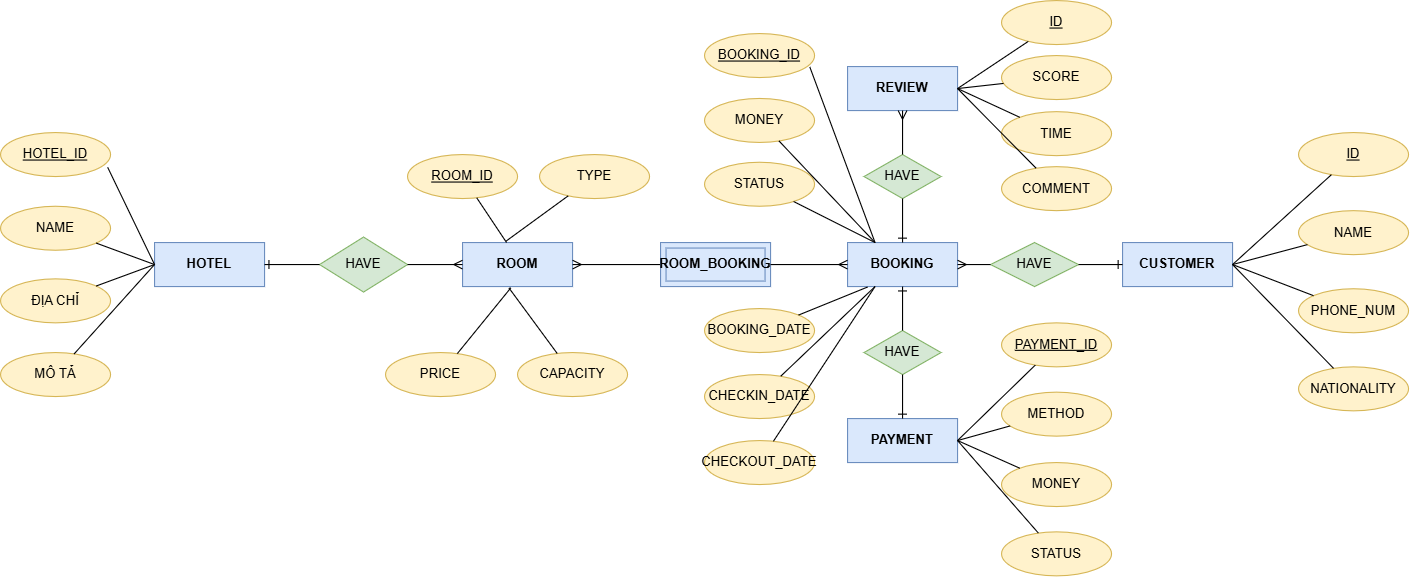

The diagram above was exported from draw.io. Its source (the exported page's mxGraphModel, read from the mxfile embedded in the PNG):
<mxGraphModel dx="1721" dy="746" grid="1" gridSize="10" guides="1" tooltips="1" connect="1" arrows="1" fold="1" page="1" pageScale="1" pageWidth="850" pageHeight="1100" math="0" shadow="0">
  <root>
    <mxCell id="0" />
    <mxCell id="1" parent="0" />
    <mxCell id="fpTfokF6LOI6YD7rizPR-1" value="HOTEL" style="whiteSpace=wrap;html=1;align=center;fillColor=#dae8fc;strokeColor=#6c8ebf;fontStyle=1" parent="1" vertex="1">
      <mxGeometry x="200" y="220" width="100" height="40" as="geometry" />
    </mxCell>
    <mxCell id="fpTfokF6LOI6YD7rizPR-2" value="ROOM" style="whiteSpace=wrap;html=1;align=center;fillColor=#dae8fc;strokeColor=#6c8ebf;fontStyle=1" parent="1" vertex="1">
      <mxGeometry x="480" y="220" width="100" height="40" as="geometry" />
    </mxCell>
    <mxCell id="fpTfokF6LOI6YD7rizPR-3" value="CUSTOMER" style="whiteSpace=wrap;html=1;align=center;fillColor=#dae8fc;strokeColor=#6c8ebf;fontStyle=1" parent="1" vertex="1">
      <mxGeometry x="1080" y="220" width="100" height="40" as="geometry" />
    </mxCell>
    <mxCell id="XhE5uGxivkPRHGgCkIUs-1" value="BOOKING" style="whiteSpace=wrap;html=1;align=center;fillColor=#dae8fc;strokeColor=#6c8ebf;fontStyle=1" parent="1" vertex="1">
      <mxGeometry x="830" y="220" width="100" height="40" as="geometry" />
    </mxCell>
    <mxCell id="XhE5uGxivkPRHGgCkIUs-2" value="PAYMENT" style="whiteSpace=wrap;html=1;align=center;fillColor=#dae8fc;strokeColor=#6c8ebf;fontStyle=1" parent="1" vertex="1">
      <mxGeometry x="830" y="380" width="100" height="40" as="geometry" />
    </mxCell>
    <mxCell id="XhE5uGxivkPRHGgCkIUs-3" value="REVIEW" style="whiteSpace=wrap;html=1;align=center;fillColor=#dae8fc;strokeColor=#6c8ebf;fontStyle=1" parent="1" vertex="1">
      <mxGeometry x="830" y="60" width="100" height="40" as="geometry" />
    </mxCell>
    <mxCell id="XhE5uGxivkPRHGgCkIUs-4" value="HAVE" style="shape=rhombus;perimeter=rhombusPerimeter;whiteSpace=wrap;html=1;align=center;fillColor=#d5e8d4;strokeColor=#82b366;" parent="1" vertex="1">
      <mxGeometry x="350" y="215" width="80" height="50" as="geometry" />
    </mxCell>
    <mxCell id="XhE5uGxivkPRHGgCkIUs-5" value="" style="fontSize=12;html=1;endArrow=ERmany;rounded=0;entryX=0;entryY=0.5;entryDx=0;entryDy=0;exitX=1;exitY=0.5;exitDx=0;exitDy=0;" parent="1" source="XhE5uGxivkPRHGgCkIUs-4" target="fpTfokF6LOI6YD7rizPR-2" edge="1">
      <mxGeometry width="100" height="100" relative="1" as="geometry">
        <mxPoint x="440" y="280" as="sourcePoint" />
        <mxPoint x="540" y="180" as="targetPoint" />
      </mxGeometry>
    </mxCell>
    <mxCell id="XhE5uGxivkPRHGgCkIUs-6" value="" style="fontSize=12;html=1;endArrow=ERone;endFill=1;rounded=0;entryX=1;entryY=0.5;entryDx=0;entryDy=0;exitX=0;exitY=0.5;exitDx=0;exitDy=0;" parent="1" source="XhE5uGxivkPRHGgCkIUs-4" target="fpTfokF6LOI6YD7rizPR-1" edge="1">
      <mxGeometry width="100" height="100" relative="1" as="geometry">
        <mxPoint x="440" y="280" as="sourcePoint" />
        <mxPoint x="540" y="180" as="targetPoint" />
      </mxGeometry>
    </mxCell>
    <mxCell id="XhE5uGxivkPRHGgCkIUs-7" value="HAVE" style="shape=rhombus;perimeter=rhombusPerimeter;whiteSpace=wrap;html=1;align=center;fillColor=#d5e8d4;strokeColor=#82b366;" parent="1" vertex="1">
      <mxGeometry x="960" y="220" width="80" height="40" as="geometry" />
    </mxCell>
    <mxCell id="XhE5uGxivkPRHGgCkIUs-8" value="" style="fontSize=12;html=1;endArrow=ERmany;rounded=0;entryX=1;entryY=0.5;entryDx=0;entryDy=0;exitX=0;exitY=0.5;exitDx=0;exitDy=0;" parent="1" source="XhE5uGxivkPRHGgCkIUs-7" target="XhE5uGxivkPRHGgCkIUs-1" edge="1">
      <mxGeometry width="100" height="100" relative="1" as="geometry">
        <mxPoint x="620" y="240" as="sourcePoint" />
        <mxPoint x="670" y="240" as="targetPoint" />
      </mxGeometry>
    </mxCell>
    <mxCell id="XhE5uGxivkPRHGgCkIUs-9" value="" style="fontSize=12;html=1;endArrow=ERone;endFill=1;rounded=0;entryX=0;entryY=0.5;entryDx=0;entryDy=0;" parent="1" source="XhE5uGxivkPRHGgCkIUs-7" target="fpTfokF6LOI6YD7rizPR-3" edge="1">
      <mxGeometry width="100" height="100" relative="1" as="geometry">
        <mxPoint x="540" y="280" as="sourcePoint" />
        <mxPoint x="1050" y="280" as="targetPoint" />
      </mxGeometry>
    </mxCell>
    <mxCell id="XhE5uGxivkPRHGgCkIUs-10" value="" style="fontSize=12;html=1;endArrow=ERmany;rounded=0;entryX=1;entryY=0.5;entryDx=0;entryDy=0;exitX=0;exitY=0.5;exitDx=0;exitDy=0;" parent="1" target="fpTfokF6LOI6YD7rizPR-2" edge="1">
      <mxGeometry width="100" height="100" relative="1" as="geometry">
        <mxPoint x="670" y="240" as="sourcePoint" />
        <mxPoint x="1060" y="260" as="targetPoint" />
      </mxGeometry>
    </mxCell>
    <mxCell id="XhE5uGxivkPRHGgCkIUs-15" value="HAVE" style="shape=rhombus;perimeter=rhombusPerimeter;whiteSpace=wrap;html=1;align=center;fillColor=#d5e8d4;strokeColor=#82b366;" parent="1" vertex="1">
      <mxGeometry x="845" y="300" width="70" height="40" as="geometry" />
    </mxCell>
    <mxCell id="XhE5uGxivkPRHGgCkIUs-16" value="" style="fontSize=12;html=1;endArrow=ERone;endFill=1;rounded=0;entryX=0.5;entryY=0;entryDx=0;entryDy=0;exitX=0.5;exitY=1;exitDx=0;exitDy=0;" parent="1" source="XhE5uGxivkPRHGgCkIUs-15" target="XhE5uGxivkPRHGgCkIUs-2" edge="1">
      <mxGeometry width="100" height="100" relative="1" as="geometry">
        <mxPoint x="850" y="300" as="sourcePoint" />
        <mxPoint x="820" y="300" as="targetPoint" />
      </mxGeometry>
    </mxCell>
    <mxCell id="XhE5uGxivkPRHGgCkIUs-17" value="" style="fontSize=12;html=1;endArrow=ERone;endFill=1;rounded=0;entryX=0.5;entryY=1;entryDx=0;entryDy=0;exitX=0.5;exitY=0;exitDx=0;exitDy=0;" parent="1" source="XhE5uGxivkPRHGgCkIUs-15" target="XhE5uGxivkPRHGgCkIUs-1" edge="1">
      <mxGeometry width="100" height="100" relative="1" as="geometry">
        <mxPoint x="900" y="390" as="sourcePoint" />
        <mxPoint x="900" y="430" as="targetPoint" />
      </mxGeometry>
    </mxCell>
    <mxCell id="XhE5uGxivkPRHGgCkIUs-18" value="HAVE" style="shape=rhombus;perimeter=rhombusPerimeter;whiteSpace=wrap;html=1;align=center;fillColor=#d5e8d4;strokeColor=#82b366;" parent="1" vertex="1">
      <mxGeometry x="845" y="140" width="70" height="40" as="geometry" />
    </mxCell>
    <mxCell id="XhE5uGxivkPRHGgCkIUs-19" value="" style="fontSize=12;html=1;endArrow=ERmany;rounded=0;entryX=0.5;entryY=1;entryDx=0;entryDy=0;" parent="1" source="XhE5uGxivkPRHGgCkIUs-18" target="XhE5uGxivkPRHGgCkIUs-3" edge="1">
      <mxGeometry width="100" height="100" relative="1" as="geometry">
        <mxPoint x="980" y="240" as="sourcePoint" />
        <mxPoint x="950" y="240" as="targetPoint" />
      </mxGeometry>
    </mxCell>
    <mxCell id="XhE5uGxivkPRHGgCkIUs-20" value="" style="fontSize=12;html=1;endArrow=ERone;endFill=1;rounded=0;exitX=0.5;exitY=1;exitDx=0;exitDy=0;" parent="1" source="XhE5uGxivkPRHGgCkIUs-18" target="XhE5uGxivkPRHGgCkIUs-1" edge="1">
      <mxGeometry width="100" height="100" relative="1" as="geometry">
        <mxPoint x="1110" y="260" as="sourcePoint" />
        <mxPoint x="1150" y="260" as="targetPoint" />
      </mxGeometry>
    </mxCell>
    <mxCell id="rOvNS6hfO3OWW5Na2djs-1" value="ROOM_BOOKING" style="shape=ext;margin=3;double=1;whiteSpace=wrap;html=1;align=center;fillColor=#dae8fc;strokeColor=#6c8ebf;fontStyle=1" vertex="1" parent="1">
      <mxGeometry x="660" y="220" width="100" height="40" as="geometry" />
    </mxCell>
    <mxCell id="rOvNS6hfO3OWW5Na2djs-3" value="" style="fontSize=12;html=1;endArrow=ERmany;rounded=0;entryX=0;entryY=0.5;entryDx=0;entryDy=0;exitX=1;exitY=0.5;exitDx=0;exitDy=0;" edge="1" parent="1" source="rOvNS6hfO3OWW5Na2djs-1" target="XhE5uGxivkPRHGgCkIUs-1">
      <mxGeometry width="100" height="100" relative="1" as="geometry">
        <mxPoint x="760" y="250" as="sourcePoint" />
        <mxPoint x="670" y="250" as="targetPoint" />
      </mxGeometry>
    </mxCell>
    <mxCell id="rOvNS6hfO3OWW5Na2djs-4" value="HOTEL_ID" style="ellipse;whiteSpace=wrap;html=1;align=center;fontStyle=4;fillColor=#fff2cc;strokeColor=#d6b656;" vertex="1" parent="1">
      <mxGeometry x="60" y="120" width="100" height="40" as="geometry" />
    </mxCell>
    <mxCell id="rOvNS6hfO3OWW5Na2djs-5" value="NAME" style="ellipse;whiteSpace=wrap;html=1;align=center;fillColor=#fff2cc;strokeColor=#d6b656;" vertex="1" parent="1">
      <mxGeometry x="60" y="187" width="100" height="40" as="geometry" />
    </mxCell>
    <mxCell id="rOvNS6hfO3OWW5Na2djs-6" value="ĐỊA CHỈ" style="ellipse;whiteSpace=wrap;html=1;align=center;fillColor=#fff2cc;strokeColor=#d6b656;" vertex="1" parent="1">
      <mxGeometry x="60" y="253" width="100" height="40" as="geometry" />
    </mxCell>
    <mxCell id="rOvNS6hfO3OWW5Na2djs-7" value="MÔ TẢ" style="ellipse;whiteSpace=wrap;html=1;align=center;fillColor=#fff2cc;strokeColor=#d6b656;" vertex="1" parent="1">
      <mxGeometry x="60" y="320" width="100" height="40" as="geometry" />
    </mxCell>
    <mxCell id="rOvNS6hfO3OWW5Na2djs-8" value="" style="endArrow=none;html=1;rounded=0;entryX=0;entryY=0.5;entryDx=0;entryDy=0;exitX=0.974;exitY=0.791;exitDx=0;exitDy=0;exitPerimeter=0;" edge="1" parent="1" source="rOvNS6hfO3OWW5Na2djs-4" target="fpTfokF6LOI6YD7rizPR-1">
      <mxGeometry relative="1" as="geometry">
        <mxPoint x="170" y="110" as="sourcePoint" />
        <mxPoint x="330" y="110" as="targetPoint" />
      </mxGeometry>
    </mxCell>
    <mxCell id="rOvNS6hfO3OWW5Na2djs-9" value="" style="endArrow=none;html=1;rounded=0;entryX=0;entryY=0.5;entryDx=0;entryDy=0;" edge="1" parent="1" source="rOvNS6hfO3OWW5Na2djs-5" target="fpTfokF6LOI6YD7rizPR-1">
      <mxGeometry relative="1" as="geometry">
        <mxPoint x="150" y="195" as="sourcePoint" />
        <mxPoint x="310" y="195" as="targetPoint" />
      </mxGeometry>
    </mxCell>
    <mxCell id="rOvNS6hfO3OWW5Na2djs-10" value="" style="endArrow=none;html=1;rounded=0;entryX=0;entryY=0.5;entryDx=0;entryDy=0;" edge="1" parent="1" source="rOvNS6hfO3OWW5Na2djs-6" target="fpTfokF6LOI6YD7rizPR-1">
      <mxGeometry relative="1" as="geometry">
        <mxPoint x="170" y="260" as="sourcePoint" />
        <mxPoint x="330" y="260" as="targetPoint" />
      </mxGeometry>
    </mxCell>
    <mxCell id="rOvNS6hfO3OWW5Na2djs-11" value="" style="endArrow=none;html=1;rounded=0;entryX=0;entryY=0.5;entryDx=0;entryDy=0;" edge="1" parent="1" source="rOvNS6hfO3OWW5Na2djs-7" target="fpTfokF6LOI6YD7rizPR-1">
      <mxGeometry relative="1" as="geometry">
        <mxPoint x="170" y="330" as="sourcePoint" />
        <mxPoint x="330" y="330" as="targetPoint" />
      </mxGeometry>
    </mxCell>
    <mxCell id="rOvNS6hfO3OWW5Na2djs-12" value="ROOM_ID" style="ellipse;whiteSpace=wrap;html=1;align=center;fontStyle=4;fillColor=#fff2cc;strokeColor=#d6b656;" vertex="1" parent="1">
      <mxGeometry x="430" y="140" width="100" height="40" as="geometry" />
    </mxCell>
    <mxCell id="rOvNS6hfO3OWW5Na2djs-13" value="TYPE" style="ellipse;whiteSpace=wrap;html=1;align=center;fillColor=#fff2cc;strokeColor=#d6b656;" vertex="1" parent="1">
      <mxGeometry x="550" y="140" width="100" height="40" as="geometry" />
    </mxCell>
    <mxCell id="rOvNS6hfO3OWW5Na2djs-14" value="PRICE" style="ellipse;whiteSpace=wrap;html=1;align=center;fillColor=#fff2cc;strokeColor=#d6b656;" vertex="1" parent="1">
      <mxGeometry x="410" y="320" width="100" height="40" as="geometry" />
    </mxCell>
    <mxCell id="rOvNS6hfO3OWW5Na2djs-15" value="CAPACITY" style="ellipse;whiteSpace=wrap;html=1;align=center;fillColor=#fff2cc;strokeColor=#d6b656;" vertex="1" parent="1">
      <mxGeometry x="530" y="320" width="100" height="40" as="geometry" />
    </mxCell>
    <mxCell id="rOvNS6hfO3OWW5Na2djs-16" value="" style="endArrow=none;html=1;rounded=0;entryX=0.4;entryY=0;entryDx=0;entryDy=0;entryPerimeter=0;" edge="1" parent="1" source="rOvNS6hfO3OWW5Na2djs-12" target="fpTfokF6LOI6YD7rizPR-2">
      <mxGeometry relative="1" as="geometry">
        <mxPoint x="460" y="180" as="sourcePoint" />
        <mxPoint x="460" y="340" as="targetPoint" />
      </mxGeometry>
    </mxCell>
    <mxCell id="rOvNS6hfO3OWW5Na2djs-17" value="" style="endArrow=none;html=1;rounded=0;entryX=0.396;entryY=-0.033;entryDx=0;entryDy=0;entryPerimeter=0;" edge="1" parent="1" source="rOvNS6hfO3OWW5Na2djs-13" target="fpTfokF6LOI6YD7rizPR-2">
      <mxGeometry relative="1" as="geometry">
        <mxPoint x="580" y="180" as="sourcePoint" />
        <mxPoint x="530" y="210" as="targetPoint" />
      </mxGeometry>
    </mxCell>
    <mxCell id="rOvNS6hfO3OWW5Na2djs-18" value="" style="endArrow=none;html=1;rounded=0;entryX=0.439;entryY=1.029;entryDx=0;entryDy=0;entryPerimeter=0;" edge="1" parent="1" source="rOvNS6hfO3OWW5Na2djs-14" target="fpTfokF6LOI6YD7rizPR-2">
      <mxGeometry relative="1" as="geometry">
        <mxPoint x="460" y="160" as="sourcePoint" />
        <mxPoint x="460" y="160" as="targetPoint" />
      </mxGeometry>
    </mxCell>
    <mxCell id="rOvNS6hfO3OWW5Na2djs-19" value="" style="endArrow=none;html=1;rounded=0;entryX=0.421;entryY=1.029;entryDx=0;entryDy=0;entryPerimeter=0;" edge="1" parent="1" source="rOvNS6hfO3OWW5Na2djs-15" target="fpTfokF6LOI6YD7rizPR-2">
      <mxGeometry relative="1" as="geometry">
        <mxPoint x="580" y="160" as="sourcePoint" />
        <mxPoint x="580" y="160" as="targetPoint" />
      </mxGeometry>
    </mxCell>
    <mxCell id="rOvNS6hfO3OWW5Na2djs-20" value="ID" style="ellipse;whiteSpace=wrap;html=1;align=center;fontStyle=4;fillColor=#fff2cc;strokeColor=#d6b656;" vertex="1" parent="1">
      <mxGeometry x="1240" y="120" width="100" height="40" as="geometry" />
    </mxCell>
    <mxCell id="rOvNS6hfO3OWW5Na2djs-21" value="NAME" style="ellipse;whiteSpace=wrap;html=1;align=center;fillColor=#fff2cc;strokeColor=#d6b656;" vertex="1" parent="1">
      <mxGeometry x="1240" y="191" width="100" height="40" as="geometry" />
    </mxCell>
    <mxCell id="rOvNS6hfO3OWW5Na2djs-22" value="PHONE_NUM" style="ellipse;whiteSpace=wrap;html=1;align=center;fillColor=#fff2cc;strokeColor=#d6b656;" vertex="1" parent="1">
      <mxGeometry x="1240" y="262" width="100" height="40" as="geometry" />
    </mxCell>
    <mxCell id="rOvNS6hfO3OWW5Na2djs-23" value="NATIONALITY" style="ellipse;whiteSpace=wrap;html=1;align=center;fillColor=#fff2cc;strokeColor=#d6b656;" vertex="1" parent="1">
      <mxGeometry x="1240" y="333" width="100" height="40" as="geometry" />
    </mxCell>
    <mxCell id="rOvNS6hfO3OWW5Na2djs-24" value="" style="endArrow=none;html=1;rounded=0;entryX=1;entryY=0.5;entryDx=0;entryDy=0;" edge="1" parent="1" source="rOvNS6hfO3OWW5Na2djs-20" target="fpTfokF6LOI6YD7rizPR-3">
      <mxGeometry relative="1" as="geometry">
        <mxPoint x="1100" y="167" as="sourcePoint" />
        <mxPoint x="1100" y="167" as="targetPoint" />
      </mxGeometry>
    </mxCell>
    <mxCell id="rOvNS6hfO3OWW5Na2djs-25" value="" style="endArrow=none;html=1;rounded=0;" edge="1" parent="1" source="rOvNS6hfO3OWW5Na2djs-21">
      <mxGeometry relative="1" as="geometry">
        <mxPoint x="1100" y="240" as="sourcePoint" />
        <mxPoint x="1180" y="240" as="targetPoint" />
      </mxGeometry>
    </mxCell>
    <mxCell id="rOvNS6hfO3OWW5Na2djs-26" value="" style="endArrow=none;html=1;rounded=0;entryX=1;entryY=0.5;entryDx=0;entryDy=0;" edge="1" parent="1" source="rOvNS6hfO3OWW5Na2djs-22" target="fpTfokF6LOI6YD7rizPR-3">
      <mxGeometry relative="1" as="geometry">
        <mxPoint x="1100" y="313" as="sourcePoint" />
        <mxPoint x="1100" y="313" as="targetPoint" />
      </mxGeometry>
    </mxCell>
    <mxCell id="rOvNS6hfO3OWW5Na2djs-27" value="" style="endArrow=none;html=1;rounded=0;" edge="1" parent="1" source="rOvNS6hfO3OWW5Na2djs-23">
      <mxGeometry relative="1" as="geometry">
        <mxPoint x="1100" y="380" as="sourcePoint" />
        <mxPoint x="1180" y="240" as="targetPoint" />
      </mxGeometry>
    </mxCell>
    <mxCell id="rOvNS6hfO3OWW5Na2djs-28" value="ID" style="ellipse;whiteSpace=wrap;html=1;align=center;fontStyle=4;fillColor=#fff2cc;strokeColor=#d6b656;" vertex="1" parent="1">
      <mxGeometry x="970" width="100" height="40" as="geometry" />
    </mxCell>
    <mxCell id="rOvNS6hfO3OWW5Na2djs-29" value="SCORE" style="ellipse;whiteSpace=wrap;html=1;align=center;fillColor=#fff2cc;strokeColor=#d6b656;" vertex="1" parent="1">
      <mxGeometry x="970" y="50" width="100" height="40" as="geometry" />
    </mxCell>
    <mxCell id="rOvNS6hfO3OWW5Na2djs-30" value="TIME" style="ellipse;whiteSpace=wrap;html=1;align=center;fillColor=#fff2cc;strokeColor=#d6b656;" vertex="1" parent="1">
      <mxGeometry x="970" y="101" width="100" height="40" as="geometry" />
    </mxCell>
    <mxCell id="rOvNS6hfO3OWW5Na2djs-31" value="COMMENT" style="ellipse;whiteSpace=wrap;html=1;align=center;fillColor=#fff2cc;strokeColor=#d6b656;" vertex="1" parent="1">
      <mxGeometry x="970" y="151" width="100" height="40" as="geometry" />
    </mxCell>
    <mxCell id="rOvNS6hfO3OWW5Na2djs-32" value="" style="endArrow=none;html=1;rounded=0;entryX=1;entryY=0.5;entryDx=0;entryDy=0;" edge="1" parent="1" source="rOvNS6hfO3OWW5Na2djs-28" target="XhE5uGxivkPRHGgCkIUs-3">
      <mxGeometry relative="1" as="geometry">
        <mxPoint x="790" y="30" as="sourcePoint" />
        <mxPoint x="790" y="30" as="targetPoint" />
      </mxGeometry>
    </mxCell>
    <mxCell id="rOvNS6hfO3OWW5Na2djs-33" value="" style="endArrow=none;html=1;rounded=0;" edge="1" parent="1" source="rOvNS6hfO3OWW5Na2djs-29">
      <mxGeometry relative="1" as="geometry">
        <mxPoint x="790" y="80" as="sourcePoint" />
        <mxPoint x="930" y="80" as="targetPoint" />
      </mxGeometry>
    </mxCell>
    <mxCell id="rOvNS6hfO3OWW5Na2djs-35" value="" style="endArrow=none;html=1;rounded=0;entryX=1;entryY=0.5;entryDx=0;entryDy=0;" edge="1" parent="1" source="rOvNS6hfO3OWW5Na2djs-30" target="XhE5uGxivkPRHGgCkIUs-3">
      <mxGeometry relative="1" as="geometry">
        <mxPoint x="860" y="130" as="sourcePoint" />
        <mxPoint x="860" y="130" as="targetPoint" />
      </mxGeometry>
    </mxCell>
    <mxCell id="rOvNS6hfO3OWW5Na2djs-36" value="" style="endArrow=none;html=1;rounded=0;entryX=1;entryY=0.5;entryDx=0;entryDy=0;" edge="1" parent="1" source="rOvNS6hfO3OWW5Na2djs-31" target="XhE5uGxivkPRHGgCkIUs-3">
      <mxGeometry relative="1" as="geometry">
        <mxPoint x="800" y="180" as="sourcePoint" />
        <mxPoint x="940" y="80" as="targetPoint" />
      </mxGeometry>
    </mxCell>
    <mxCell id="rOvNS6hfO3OWW5Na2djs-37" value="METHOD" style="ellipse;whiteSpace=wrap;html=1;align=center;fillColor=#fff2cc;strokeColor=#d6b656;" vertex="1" parent="1">
      <mxGeometry x="970" y="356" width="100" height="40" as="geometry" />
    </mxCell>
    <mxCell id="rOvNS6hfO3OWW5Na2djs-38" value="PAYMENT_ID" style="ellipse;whiteSpace=wrap;html=1;align=center;fontStyle=4;fillColor=#fff2cc;strokeColor=#d6b656;" vertex="1" parent="1">
      <mxGeometry x="970" y="293" width="100" height="40" as="geometry" />
    </mxCell>
    <mxCell id="rOvNS6hfO3OWW5Na2djs-39" value="MONEY" style="ellipse;whiteSpace=wrap;html=1;align=center;fillColor=#fff2cc;strokeColor=#d6b656;" vertex="1" parent="1">
      <mxGeometry x="970" y="420" width="100" height="40" as="geometry" />
    </mxCell>
    <mxCell id="rOvNS6hfO3OWW5Na2djs-40" value="STATUS" style="ellipse;whiteSpace=wrap;html=1;align=center;fillColor=#fff2cc;strokeColor=#d6b656;" vertex="1" parent="1">
      <mxGeometry x="970" y="483" width="100" height="40" as="geometry" />
    </mxCell>
    <mxCell id="rOvNS6hfO3OWW5Na2djs-41" value="" style="endArrow=none;html=1;rounded=0;entryX=1;entryY=0.5;entryDx=0;entryDy=0;" edge="1" parent="1" source="rOvNS6hfO3OWW5Na2djs-38" target="XhE5uGxivkPRHGgCkIUs-2">
      <mxGeometry relative="1" as="geometry">
        <mxPoint x="820" y="330" as="sourcePoint" />
        <mxPoint x="820" y="330" as="targetPoint" />
      </mxGeometry>
    </mxCell>
    <mxCell id="rOvNS6hfO3OWW5Na2djs-42" value="" style="endArrow=none;html=1;rounded=0;entryX=1;entryY=0.5;entryDx=0;entryDy=0;" edge="1" parent="1" source="rOvNS6hfO3OWW5Na2djs-37" target="XhE5uGxivkPRHGgCkIUs-2">
      <mxGeometry relative="1" as="geometry">
        <mxPoint x="820" y="393" as="sourcePoint" />
        <mxPoint x="820" y="393" as="targetPoint" />
      </mxGeometry>
    </mxCell>
    <mxCell id="rOvNS6hfO3OWW5Na2djs-43" value="" style="endArrow=none;html=1;rounded=0;entryX=1;entryY=0.5;entryDx=0;entryDy=0;" edge="1" parent="1" source="rOvNS6hfO3OWW5Na2djs-39" target="XhE5uGxivkPRHGgCkIUs-2">
      <mxGeometry relative="1" as="geometry">
        <mxPoint x="820" y="460" as="sourcePoint" />
        <mxPoint x="820" y="460" as="targetPoint" />
      </mxGeometry>
    </mxCell>
    <mxCell id="rOvNS6hfO3OWW5Na2djs-44" value="" style="endArrow=none;html=1;rounded=0;entryX=1;entryY=0.5;entryDx=0;entryDy=0;" edge="1" parent="1" source="rOvNS6hfO3OWW5Na2djs-40" target="XhE5uGxivkPRHGgCkIUs-2">
      <mxGeometry relative="1" as="geometry">
        <mxPoint x="830" y="530" as="sourcePoint" />
        <mxPoint x="830" y="530" as="targetPoint" />
      </mxGeometry>
    </mxCell>
    <mxCell id="rOvNS6hfO3OWW5Na2djs-45" value="BOOKING_ID" style="ellipse;whiteSpace=wrap;html=1;align=center;fontStyle=4;fillColor=#fff2cc;strokeColor=#d6b656;" vertex="1" parent="1">
      <mxGeometry x="700" y="30" width="100" height="40" as="geometry" />
    </mxCell>
    <mxCell id="rOvNS6hfO3OWW5Na2djs-46" value="BOOKING_DATE" style="ellipse;whiteSpace=wrap;html=1;align=center;fillColor=#fff2cc;strokeColor=#d6b656;" vertex="1" parent="1">
      <mxGeometry x="700" y="280" width="100" height="40" as="geometry" />
    </mxCell>
    <mxCell id="rOvNS6hfO3OWW5Na2djs-47" value="CHECKIN_DATE" style="ellipse;whiteSpace=wrap;html=1;align=center;fillColor=#fff2cc;strokeColor=#d6b656;" vertex="1" parent="1">
      <mxGeometry x="700" y="340" width="100" height="40" as="geometry" />
    </mxCell>
    <mxCell id="rOvNS6hfO3OWW5Na2djs-48" value="CHECKOUT_DATE" style="ellipse;whiteSpace=wrap;html=1;align=center;fillColor=#fff2cc;strokeColor=#d6b656;" vertex="1" parent="1">
      <mxGeometry x="700" y="400" width="100" height="40" as="geometry" />
    </mxCell>
    <mxCell id="rOvNS6hfO3OWW5Na2djs-49" value="MONEY" style="ellipse;whiteSpace=wrap;html=1;align=center;fillColor=#fff2cc;strokeColor=#d6b656;" vertex="1" parent="1">
      <mxGeometry x="700" y="89" width="100" height="40" as="geometry" />
    </mxCell>
    <mxCell id="rOvNS6hfO3OWW5Na2djs-50" value="STATUS" style="ellipse;whiteSpace=wrap;html=1;align=center;fillColor=#fff2cc;strokeColor=#d6b656;" vertex="1" parent="1">
      <mxGeometry x="700" y="147" width="100" height="40" as="geometry" />
    </mxCell>
    <mxCell id="rOvNS6hfO3OWW5Na2djs-51" value="" style="endArrow=none;html=1;rounded=0;exitX=0.957;exitY=0.76;exitDx=0;exitDy=0;exitPerimeter=0;entryX=0.25;entryY=0;entryDx=0;entryDy=0;" edge="1" parent="1" source="rOvNS6hfO3OWW5Na2djs-45" target="XhE5uGxivkPRHGgCkIUs-1">
      <mxGeometry relative="1" as="geometry">
        <mxPoint x="740" y="210" as="sourcePoint" />
        <mxPoint x="870" y="210" as="targetPoint" />
      </mxGeometry>
    </mxCell>
    <mxCell id="rOvNS6hfO3OWW5Na2djs-52" value="" style="endArrow=none;html=1;rounded=0;entryX=0.25;entryY=0;entryDx=0;entryDy=0;" edge="1" parent="1" source="rOvNS6hfO3OWW5Na2djs-49" target="XhE5uGxivkPRHGgCkIUs-1">
      <mxGeometry relative="1" as="geometry">
        <mxPoint x="800" y="110" as="sourcePoint" />
        <mxPoint x="960" y="110" as="targetPoint" />
      </mxGeometry>
    </mxCell>
    <mxCell id="rOvNS6hfO3OWW5Na2djs-53" value="" style="endArrow=none;html=1;rounded=0;entryX=0.25;entryY=0;entryDx=0;entryDy=0;" edge="1" parent="1" source="rOvNS6hfO3OWW5Na2djs-50" target="XhE5uGxivkPRHGgCkIUs-1">
      <mxGeometry relative="1" as="geometry">
        <mxPoint x="800" y="167" as="sourcePoint" />
        <mxPoint x="960" y="167" as="targetPoint" />
      </mxGeometry>
    </mxCell>
    <mxCell id="rOvNS6hfO3OWW5Na2djs-54" value="" style="endArrow=none;html=1;rounded=0;entryX=0.181;entryY=1.012;entryDx=0;entryDy=0;entryPerimeter=0;" edge="1" parent="1" source="rOvNS6hfO3OWW5Na2djs-46" target="XhE5uGxivkPRHGgCkIUs-1">
      <mxGeometry relative="1" as="geometry">
        <mxPoint x="800" y="300" as="sourcePoint" />
        <mxPoint x="960" y="300" as="targetPoint" />
      </mxGeometry>
    </mxCell>
    <mxCell id="rOvNS6hfO3OWW5Na2djs-55" value="" style="endArrow=none;html=1;rounded=0;entryX=0.25;entryY=1;entryDx=0;entryDy=0;" edge="1" parent="1" source="rOvNS6hfO3OWW5Na2djs-47" target="XhE5uGxivkPRHGgCkIUs-1">
      <mxGeometry relative="1" as="geometry">
        <mxPoint x="800" y="360" as="sourcePoint" />
        <mxPoint x="960" y="360" as="targetPoint" />
      </mxGeometry>
    </mxCell>
    <mxCell id="rOvNS6hfO3OWW5Na2djs-56" value="" style="endArrow=none;html=1;rounded=0;entryX=0.25;entryY=1;entryDx=0;entryDy=0;" edge="1" parent="1" source="rOvNS6hfO3OWW5Na2djs-48" target="XhE5uGxivkPRHGgCkIUs-1">
      <mxGeometry relative="1" as="geometry">
        <mxPoint x="800" y="420" as="sourcePoint" />
        <mxPoint x="960" y="420" as="targetPoint" />
      </mxGeometry>
    </mxCell>
  </root>
</mxGraphModel>